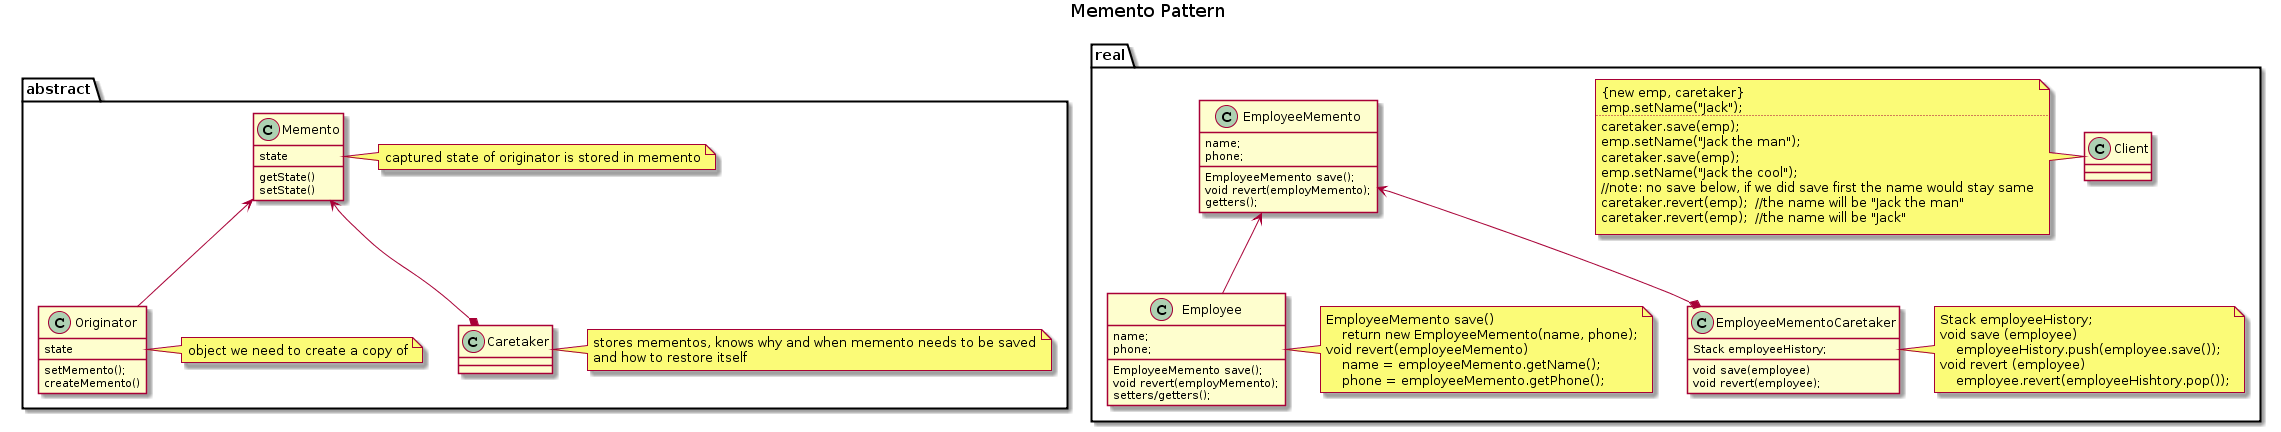

The diagram above was rendered by PlantUML. Its source (embedded in the PNG):
@startuml
title Memento Pattern

package abstract {
  
    class Originator {
        state
        setMemento();
        createMemento()
    }
    note right
        object we need to create a copy of
    end note
    
    class Memento {
        state
        getState()
        setState()
    }
     note right
        captured state of originator is stored in memento
    end note
    class Caretaker
    note right
        stores mementos, knows why and when memento needs to be saved
        and how to restore itself
    end note
    
    Memento <--* Caretaker
    Memento <-- Originator
   
    
}

package real {
    class real.Employee {
        name;
        phone;
        
        EmployeeMemento save();
        void revert(employMemento);
        setters/getters();
    }
    note right
        EmployeeMemento save() 
            return new EmployeeMemento(name, phone);
        void revert(employeeMemento) 
            name = employeeMemento.getName();
            phone = employeeMemento.getPhone();
    end note
    class real.EmployeeMemento {
        name;
        phone;
        
        EmployeeMemento save();
        void revert(employMemento);
        getters();
    }
    
    class real.EmployeeMementoCaretaker {
        Stack employeeHistory;
        void save(employee)
        void revert(employee);
    }
    note right
        Stack employeeHistory;
        void save (employee)
            employeeHistory.push(employee.save());
        void revert (employee)
            employee.revert(employeeHishtory.pop());
    end note
    
    class real.Client
    note left
        {new emp, caretaker}
        emp.setName("Jack");
        ..
        caretaker.save(emp);
        emp.setName("Jack the man");
        caretaker.save(emp);
        emp.setName("Jack the cool"); 
        //note: no save below, if we did save first the name would stay same
        caretaker.revert(emp);  //the name will be "Jack the man"
        caretaker.revert(emp);  //the name will be "Jack"
    end note
    real.EmployeeMemento <-- real.Employee
    real.EmployeeMemento <--* real.EmployeeMementoCaretaker
}
@enduml